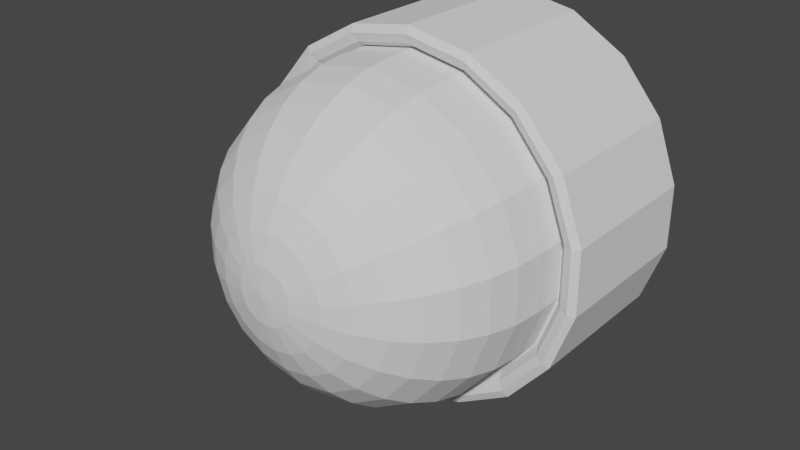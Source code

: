 # Source: Counter_Clock_Shell.blend  (saved by Blender 3.5.10; exported with 4.5.12 LTS)
import bpy
from mathutils import Matrix  # noqa: F401  (used for matrix-valued properties, if any)

bpy.ops.wm.read_factory_settings(use_empty=True)
scene = bpy.context.scene
scene.name = 'Scene'

# ---- collections
col_collection = bpy.data.collections.new('Collection'); scene.collection.children.link(col_collection)

# ---- images (referenced by path relative to the original .blend; pixels are not part of the script)
import os
ASSET_DIR = os.environ.get("B2B_ASSET_DIR", "")  # directory of the original .blend (textures are referenced by path, not embedded)
HERE = os.path.dirname(os.path.abspath(__file__))  # packed textures are extracted next to this script under _unpacked/

def load_image(name, relpath, width, height, colorspace="sRGB"):
    """Load a texture the original file referenced (path relative to the .blend, or extracted next to this script)."""
    p = next((c for c in (os.path.join(HERE, relpath), os.path.join(ASSET_DIR, relpath)) if relpath and os.path.exists(c)), "")
    if p:
        img = bpy.data.images.load(p, check_existing=True)
        img.name = name
    else:  # same state as the original file: an image datablock whose file is absent (Cycles renders it pink)
        img = bpy.data.images.new(name, width, height)
        img.source = "FILE"
        img.filepath = "//" + (relpath or name)
    img.colorspace_settings.name = colorspace
    return img
img_counter_png = load_image('Counter.png', 'Counter.png', 1024, 1024, 'sRGB')
img_counter_png_001 = load_image('Counter.png.001', 'Counter.png', 1024, 1024, 'sRGB')

# ---- materials (node trees are filled in below, after node groups)
mat_material_001 = bpy.data.materials.new('Material.001')
mat_material_001.use_transparent_shadow = False
mat_material_002 = bpy.data.materials.new('Material.002')
mat_material_002.use_transparent_shadow = False

# ---- material node trees
mat_material_001.use_nodes = True; mat_material_001.node_tree.nodes.clear()
_N = mat_material_001.node_tree.nodes; _L = mat_material_001.node_tree.links
n0 = _N.new('ShaderNodeBsdfPrincipled'); n0.name = 'Principled BSDF'; n0.location = (10, 300)
n0.distribution = 'GGX'
n0.subsurface_method = 'RANDOM_WALK_SKIN'
n0.inputs[3].default_value = 1.45
n0.inputs[27].default_value = (0.0, 0.0, 0.0, 1.0)
n0.inputs[28].default_value = 1.0
n1 = _N.new('ShaderNodeOutputMaterial'); n1.name = 'Material Output'; n1.location = (300, 300)
n2 = _N.new('ShaderNodeTexImage'); n2.name = 'Image Texture'; n2.location = (-280, 280)
n2.image = img_counter_png
_L.new(n0.outputs[0], n1.inputs[0])
_L.new(n2.outputs[0], n0.inputs[0])
n1.is_active_output = True
mat_material_002.use_nodes = True; mat_material_002.node_tree.nodes.clear()
_N = mat_material_002.node_tree.nodes; _L = mat_material_002.node_tree.links
n0 = _N.new('ShaderNodeBsdfPrincipled'); n0.name = 'Principled BSDF'; n0.location = (10, 300)
n0.distribution = 'GGX'
n0.subsurface_method = 'RANDOM_WALK_SKIN'
n0.inputs[3].default_value = 1.45
n0.inputs[27].default_value = (0.0, 0.0, 0.0, 1.0)
n0.inputs[28].default_value = 1.0
n1 = _N.new('ShaderNodeOutputMaterial'); n1.name = 'Material Output'; n1.location = (300, 300)
n2 = _N.new('ShaderNodeTexImage'); n2.name = 'Image Texture'; n2.location = (-280, 280)
n2.image = img_counter_png_001
_L.new(n0.outputs[0], n1.inputs[0])
_L.new(n2.outputs[0], n0.inputs[0])
n1.is_active_output = True

# ---- world
world_world = bpy.data.worlds.new('World'); scene.world = world_world
world_world.use_nodes = True; world_world.node_tree.nodes.clear()
_N = world_world.node_tree.nodes; _L = world_world.node_tree.links
n0 = _N.new('ShaderNodeOutputWorld'); n0.name = 'World Output'; n0.location = (300, 300)
n1 = _N.new('ShaderNodeBackground'); n1.name = 'Background'; n1.location = (10, 300)
n1.inputs[0].default_value = (0.05088, 0.05088, 0.05088, 1.0)
_L.new(n1.outputs[0], n0.inputs[0])
n0.is_active_output = True
world_world.color = (0.05088, 0.05088, 0.05088)
world_world.use_sun_shadow = False
world_world.sun_shadow_jitter_overblur = 0.0

# ---- meshes
me_circle = bpy.data.meshes.new('Circle')
me_circle.from_pydata([(0.0, 1.0, 0.0), (-0.5878, 0.809, 0.0), (-0.9511, 0.309, 0.0), (-0.9511, -0.309, 0.0), (-0.5878, -0.809, 0.0), (0.0, -1.0, 0.0), (0.5878, -0.809, 0.0), (0.9511, -0.309, 0.0), (0.9511, 0.309, 0.0), (0.5878, 0.809, 0.0), (-0.5878, 0.809, 0.5), (9.735e-08, 1.0, 0.5), (-0.9511, 0.309, 0.5), (-0.9511, -0.309, 0.5), (-0.5878, -0.809, 0.5), (9.735e-08, -1.0, 0.5), (0.5878, -0.809, 0.5), (0.9511, -0.309, 0.5), (0.9511, 0.309, 0.5), (0.5878, 0.809, 0.5)], [], [(1, 0, 9, 8, 7, 6, 5, 4, 3, 2), (10, 12, 13, 14, 15, 16, 17, 18, 19, 11), (4, 5, 15, 14), (1, 2, 12, 10), (8, 9, 19, 18), (5, 6, 16, 15), (2, 3, 13, 12), (9, 0, 11, 19), (6, 7, 17, 16), (3, 4, 14, 13), (0, 1, 10, 11), (7, 8, 18, 17)])
_uv = me_circle.uv_layers.new(name='UVMap')
_uv.uv.foreach_set('vector', [0.6155, 0.1118, 0.6155, 0.2118, 0.5568, 0.2927, 0.4617, 0.3236, 0.3665, 0.2927, 0.3078, 0.2118, 0.3078, 0.1118, 0.3665, 0.0309, 0.4617, 0.0, 0.5568, 0.0309, 0.05878, 0.0309, 0.1539, 0.0, 0.249, 0.0309, 0.3078, 0.1118, 0.3078, 0.2118, 0.249, 0.2927, 0.1539, 0.3236, 0.05878, 0.2927, 0.0, 0.2118, 0.0, 0.1118, 0.6155, 1.0, 0.6155, 0.9, 0.6964, 0.9, 0.6964, 1.0, 0.6155, 0.3, 0.6155, 0.2, 0.6964, 0.2, 0.6964, 0.3, 0.6155, 0.6, 0.6155, 0.5, 0.6964, 0.5, 0.6964, 0.6, 0.6155, 0.9, 0.6155, 0.8, 0.6964, 0.8, 0.6964, 0.9, 0.6155, 0.2, 0.6155, 0.1, 0.6964, 0.1, 0.6964, 0.2, 0.6155, 0.5, 0.6155, 0.4, 0.6964, 0.4, 0.6964, 0.5, 0.6155, 0.8, 0.6155, 0.7, 0.6964, 0.7, 0.6964, 0.8, 0.6155, 0.1, 0.6155, 1.29e-07, 0.6964, 0.0, 0.6964, 0.1, 0.6155, 0.4, 0.6155, 0.3, 0.6964, 0.3, 0.6964, 0.4, 0.6155, 0.7, 0.6155, 0.6, 0.6964, 0.6, 0.6964, 0.7])
me_circle.materials.append(mat_material_001)
me_circle.update()
me_circle_003 = bpy.data.meshes.new('Circle.003')
me_circle_003.from_pydata([(0.0, 1.0, 0.0), (-0.5878, 0.809, 0.0), (-0.9511, 0.309, 0.0), (-0.9511, -0.309, 0.0), (-0.5878, -0.809, 0.0), (0.0, -1.0, 0.0), (0.5878, -0.809, 0.0), (0.9511, -0.309, 0.0), (0.9511, 0.309, 0.0), (0.5878, 0.809, 0.0), (-0.5878, 0.809, 0.5), (9.735e-08, 1.0, 0.5), (-0.9511, 0.309, 0.5), (-0.9511, -0.309, 0.5), (-0.5878, -0.809, 0.5), (9.735e-08, -1.0, 0.5), (0.5878, -0.809, 0.5), (0.9511, -0.309, 0.5), (0.9511, 0.309, 0.5), (0.5878, 0.809, 0.5)], [], [(1, 0, 9, 8, 7, 6, 5, 4, 3, 2), (10, 12, 13, 14, 15, 16, 17, 18, 19, 11), (4, 5, 15, 14), (1, 2, 12, 10), (8, 9, 19, 18), (5, 6, 16, 15), (2, 3, 13, 12), (9, 0, 11, 19), (6, 7, 17, 16), (3, 4, 14, 13), (0, 1, 10, 11), (7, 8, 18, 17)])
_uv = me_circle_003.uv_layers.new(name='UVMap')
_uv.uv.foreach_set('vector', [0.6155, 0.1118, 0.6155, 0.2118, 0.5568, 0.2927, 0.4617, 0.3236, 0.3665, 0.2927, 0.3078, 0.2118, 0.3078, 0.1118, 0.3665, 0.0309, 0.4617, 0.0, 0.5568, 0.0309, 0.05878, 0.0309, 0.1539, 0.0, 0.249, 0.0309, 0.3078, 0.1118, 0.3078, 0.2118, 0.249, 0.2927, 0.1539, 0.3236, 0.05878, 0.2927, 0.0, 0.2118, 0.0, 0.1118, 0.6155, 1.0, 0.6155, 0.9, 0.6964, 0.9, 0.6964, 1.0, 0.6155, 0.3, 0.6155, 0.2, 0.6964, 0.2, 0.6964, 0.3, 0.6155, 0.6, 0.6155, 0.5, 0.6964, 0.5, 0.6964, 0.6, 0.6155, 0.9, 0.6155, 0.8, 0.6964, 0.8, 0.6964, 0.9, 0.6155, 0.2, 0.6155, 0.1, 0.6964, 0.1, 0.6964, 0.2, 0.6155, 0.5, 0.6155, 0.4, 0.6964, 0.4, 0.6964, 0.5, 0.6155, 0.8, 0.6155, 0.7, 0.6964, 0.7, 0.6964, 0.8, 0.6155, 0.1, 0.6155, 1.29e-07, 0.6964, 0.0, 0.6964, 0.1, 0.6155, 0.4, 0.6155, 0.3, 0.6964, 0.3, 0.6964, 0.4, 0.6155, 0.7, 0.6155, 0.6, 0.6964, 0.6, 0.6964, 0.7])
me_circle_003.materials.append(mat_material_002)
me_circle_003.update()
me_circle_004 = bpy.data.meshes.new('Circle.004')
me_circle_004.from_pydata([(0.0, 1.0, 0.0), (-0.5878, 0.809, 0.0), (-0.9511, 0.309, 0.0), (-0.9511, -0.309, 0.0), (-0.5878, -0.809, 0.0), (0.0, -1.0, 0.0), (0.5878, -0.809, 0.0), (0.9511, -0.309, 0.0), (0.9511, 0.309, 0.0), (0.5878, 0.809, 0.0), (-0.5878, 0.809, 0.5), (9.735e-08, 1.0, 0.5), (-0.9511, 0.309, 0.5), (-0.9511, -0.309, 0.5), (-0.5878, -0.809, 0.5), (9.735e-08, -1.0, 0.5), (0.5878, -0.809, 0.5), (0.9511, -0.309, 0.5), (0.9511, 0.309, 0.5), (0.5878, 0.809, 0.5)], [], [(1, 0, 9, 8, 7, 6, 5, 4, 3, 2), (10, 12, 13, 14, 15, 16, 17, 18, 19, 11), (4, 5, 15, 14), (1, 2, 12, 10), (8, 9, 19, 18), (5, 6, 16, 15), (2, 3, 13, 12), (9, 0, 11, 19), (6, 7, 17, 16), (3, 4, 14, 13), (0, 1, 10, 11), (7, 8, 18, 17)])
_uv = me_circle_004.uv_layers.new(name='UVMap')
_uv.uv.foreach_set('vector', [0.6155, 0.1118, 0.6155, 0.2118, 0.5568, 0.2927, 0.4617, 0.3236, 0.3665, 0.2927, 0.3078, 0.2118, 0.3078, 0.1118, 0.3665, 0.0309, 0.4617, 0.0, 0.5568, 0.0309, 0.05878, 0.0309, 0.1539, 0.0, 0.249, 0.0309, 0.3078, 0.1118, 0.3078, 0.2118, 0.249, 0.2927, 0.1539, 0.3236, 0.05878, 0.2927, 0.0, 0.2118, 0.0, 0.1118, 0.6155, 1.0, 0.6155, 0.9, 0.6964, 0.9, 0.6964, 1.0, 0.6155, 0.3, 0.6155, 0.2, 0.6964, 0.2, 0.6964, 0.3, 0.6155, 0.6, 0.6155, 0.5, 0.6964, 0.5, 0.6964, 0.6, 0.6155, 0.9, 0.6155, 0.8, 0.6964, 0.8, 0.6964, 0.9, 0.6155, 0.2, 0.6155, 0.1, 0.6964, 0.1, 0.6964, 0.2, 0.6155, 0.5, 0.6155, 0.4, 0.6964, 0.4, 0.6964, 0.5, 0.6155, 0.8, 0.6155, 0.7, 0.6964, 0.7, 0.6964, 0.8, 0.6155, 0.1, 0.6155, 1.29e-07, 0.6964, 0.0, 0.6964, 0.1, 0.6155, 0.4, 0.6155, 0.3, 0.6964, 0.3, 0.6964, 0.4, 0.6155, 0.7, 0.6155, 0.6, 0.6964, 0.6, 0.6964, 0.7])
me_circle_004.materials.append(mat_material_002)
me_circle_004.update()
me_circle_005 = bpy.data.meshes.new('Circle.005')
me_circle_005.from_pydata([(0.0, 1.0, -1.118e-08), (-0.342, 0.9397, -1.118e-08), (-0.6428, 0.766, -1.118e-08), (-0.866, 0.5, -1.118e-08), (-0.9848, 0.1736, -1.118e-08), (-0.9848, -0.1736, -1.118e-08), (-0.866, -0.5, -1.118e-08), (-0.6428, -0.766, -1.118e-08), (-0.342, -0.9397, -1.118e-08), (0.0, -1.0, -1.118e-08), (0.342, -0.9397, -1.118e-08), (0.6428, -0.766, -1.118e-08), (0.866, -0.5, -1.118e-08), (0.9848, -0.1736, -1.118e-08), (0.9848, 0.1736, -1.118e-08), (0.866, 0.5, -1.118e-08), (0.6428, 0.766, -1.118e-08), (0.342, 0.9397, -1.118e-08), (-0.1238, 0.6051, -1.118e-08), (-0.08901, 0.6051, -1.118e-08), (-0.1238, -0.6167, -1.118e-08), (0.1981, -0.6167, -1.118e-08), (0.1981, 0.6051, -1.118e-08), (-0.156, -0.6119, -1.118e-08), (-0.4779, -0.6119, -1.118e-08), (-0.156, 0.6098, -1.118e-08), (-0.4779, 0.6098, -1.118e-08), (0.2314, -0.6119, -1.118e-08), (0.2314, 0.6098, -1.118e-08), (0.5533, 0.6098, -1.118e-08), (0.5533, -0.6119, -1.118e-08), (2.011e-10, 1.04, 0.05998), (-0.3559, 0.9777, 0.05998), (-0.6688, 0.7971, 0.05998), (-0.9011, 0.5202, 0.05998), (-1.025, 0.1807, 0.05998), (-1.025, -0.1807, 0.05998), (-0.9011, -0.5202, 0.05998), (-0.6688, -0.7971, 0.05998), (-0.3559, -0.9777, 0.05998), (2.011e-10, -1.04, 0.05998), (0.3559, -0.9777, 0.05998), (0.6688, -0.7971, 0.05998), (0.9011, -0.5202, 0.05998), (1.025, -0.1807, 0.05998), (1.025, 0.1807, 0.05998), (0.9011, 0.5202, 0.05998), (0.6688, 0.7971, 0.05998), (0.3559, 0.9777, 0.05998), (-1.501e-09, 1.094, 0.08283), (-0.3743, 1.028, 0.08283), (-0.7034, 0.8382, 0.08283), (-0.9476, 0.5471, 0.08283), (-1.078, 0.19, 0.08283), (-1.078, -0.19, 0.08283), (-0.9476, -0.5471, 0.08283), (-0.7034, -0.8382, 0.08283), (-0.3743, -1.028, 0.08283), (-1.501e-09, -1.094, 0.08283), (0.3743, -1.028, 0.08283), (0.7034, -0.8382, 0.08283), (0.9476, -0.5471, 0.08283), (1.078, -0.19, 0.08283), (1.078, 0.19, 0.08283), (0.9476, 0.5471, 0.08283), (0.7034, 0.8382, 0.08283), (0.3743, 1.028, 0.08283), (-2.216e-11, 1.141, 0.06141), (-0.3901, 1.072, 0.06141), (-0.7332, 0.8738, 0.06141), (-0.9878, 0.5703, 0.06141), (-1.123, 0.1981, 0.06141), (-1.123, -0.1981, 0.06141), (-0.9878, -0.5703, 0.06141), (-0.7332, -0.8738, 0.06141), (-0.3901, -1.072, 0.06141), (-2.216e-11, -1.141, 0.06141), (0.3901, -1.072, 0.06141), (0.7332, -0.8738, 0.06141), (0.9878, -0.5703, 0.06141), (1.123, -0.1981, 0.06141), (1.123, 0.1981, 0.06141), (0.9878, 0.5703, 0.06141), (0.7332, 0.8738, 0.06141), (0.3901, 1.072, 0.06141), (-1.171e-09, 1.138, -0.9283), (-0.3891, 1.069, -0.9283), (-0.7313, 0.8715, -0.9283), (-0.9853, 0.5688, -0.9283), (-1.12, 0.1976, -0.9283), (-1.12, -0.1976, -0.9283), (-0.9853, -0.5688, -0.9283), (-0.7313, -0.8715, -0.9283), (-0.3891, -1.069, -0.9283), (-1.171e-09, -1.138, -0.9283), (0.3891, -1.069, -0.9283), (0.7313, -0.8715, -0.9283), (0.9853, -0.5688, -0.9283), (1.12, -0.1976, -0.9283), (1.12, 0.1976, -0.9283), (0.9853, 0.5688, -0.9283), (0.7313, 0.8715, -0.9283), (0.3891, 1.069, -0.9283)], [], [(18, 19, 0, 1, 2, 3, 4, 5, 6, 7, 8, 20, 23, 24, 26, 25), (20, 18, 25, 23), (21, 20, 8, 9, 10, 11, 12, 13, 14, 15, 16, 17, 0, 19, 22, 28, 29, 30, 27), (22, 21, 27, 28), (8, 7, 38, 39), (1, 0, 31, 32), (16, 15, 46, 47), (9, 8, 39, 40), (2, 1, 32, 33), (17, 16, 47, 48), (0, 17, 48, 31), (10, 9, 40, 41), (3, 2, 33, 34), (11, 10, 41, 42), (4, 3, 34, 35), (12, 11, 42, 43), (5, 4, 35, 36), (13, 12, 43, 44), (6, 5, 36, 37), (14, 13, 44, 45), (7, 6, 37, 38), (15, 14, 45, 46), (39, 38, 56, 57), (32, 31, 49, 50), (47, 46, 64, 65), (40, 39, 57, 58), (33, 32, 50, 51), (48, 47, 65, 66), (41, 40, 58, 59), (34, 33, 51, 52), (31, 48, 66, 49), (42, 41, 59, 60), (35, 34, 52, 53), (43, 42, 60, 61), (36, 35, 53, 54), (44, 43, 61, 62), (37, 36, 54, 55), (45, 44, 62, 63), (38, 37, 55, 56), (46, 45, 63, 64), (58, 57, 75, 76), (51, 50, 68, 69), (66, 65, 83, 84), (59, 58, 76, 77), (52, 51, 69, 70), (49, 66, 84, 67), (60, 59, 77, 78), (53, 52, 70, 71), (61, 60, 78, 79), (54, 53, 71, 72), (62, 61, 79, 80), (55, 54, 72, 73), (63, 62, 80, 81), (56, 55, 73, 74), (64, 63, 81, 82), (57, 56, 74, 75), (50, 49, 67, 68), (65, 64, 82, 83), (78, 77, 95, 96), (71, 70, 88, 89), (79, 78, 96, 97), (72, 71, 89, 90), (80, 79, 97, 98), (73, 72, 90, 91), (81, 80, 98, 99), (74, 73, 91, 92), (82, 81, 99, 100), (75, 74, 92, 93), (68, 67, 85, 86), (83, 82, 100, 101), (76, 75, 93, 94), (69, 68, 86, 87), (84, 83, 101, 102), (77, 76, 94, 95), (70, 69, 87, 88), (67, 84, 102, 85), (85, 102, 101, 100, 99, 98, 97, 96, 95, 94, 93, 92, 91, 90, 89, 88, 87, 86)])
_uv = me_circle_005.uv_layers.new(name='UVMap')
_uv.uv.foreach_set('vector', [0.0, 0.0, 0.0, 0.0, 0.0, 0.0, 0.0, 0.0, 0.0, 0.0, 0.0, 0.0, 0.0, 0.0, 0.0, 0.0, 0.0, 0.0, 0.0, 0.0, 0.0, 0.0, 0.0, 0.0, 0.0, 0.0, 0.0, 0.0, 0.0, 0.0, 0.0, 0.0, 0.0, 0.0, 0.0, 0.0, 0.0, 0.0, 0.0, 0.0, 0.0, 0.0, 0.0, 0.0, 0.0, 0.0, 0.0, 0.0, 0.0, 0.0, 0.0, 0.0, 0.0, 0.0, 0.0, 0.0, 0.0, 0.0, 0.0, 0.0, 0.0, 0.0, 0.0, 0.0, 0.0, 0.0, 0.0, 0.0, 0.0, 0.0, 0.0, 0.0, 0.0, 0.0, 0.0, 0.0, 0.0, 0.0, 0.0, 0.0, 0.0, 0.0, 0.0, 0.0, 0.0, 0.0, 0.0, 0.0, 0.0, 0.0, 0.0, 0.0, 0.0, 0.0, 0.0, 0.0, 0.0, 0.0, 0.0, 0.0, 0.0, 0.0, 0.0, 0.0, 0.0, 0.0, 0.0, 0.0, 0.0, 0.0, 0.0, 0.0, 0.0, 0.0, 0.0, 0.0, 0.0, 0.0, 0.0, 0.0, 0.0, 0.0, 0.0, 0.0, 0.0, 0.0, 0.0, 0.0, 0.0, 0.0, 0.0, 0.0, 0.0, 0.0, 0.0, 0.0, 0.0, 0.0, 0.0, 0.0, 0.0, 0.0, 0.0, 0.0, 0.0, 0.0, 0.0, 0.0, 0.0, 0.0, 0.0, 0.0, 0.0, 0.0, 0.0, 0.0, 0.0, 0.0, 0.0, 0.0, 0.0, 0.0, 0.0, 0.0, 0.0, 0.0, 0.0, 0.0, 0.0, 0.0, 0.0, 0.0, 0.0, 0.0, 0.0, 0.0, 0.0, 0.0, 0.0, 0.0, 0.0, 0.0, 0.0, 0.0, 0.0, 0.0, 0.0, 0.0, 0.0, 0.0, 0.0, 0.0, 0.0, 0.0, 0.0, 0.0, 0.0, 0.0, 0.0, 0.0, 0.0, 0.0, 0.0, 0.0, 0.0, 0.0, 0.0, 0.0, 0.0, 0.0, 0.0, 0.0, 0.0, 0.0, 0.0, 0.0, 0.0, 0.0, 0.0, 0.0, 0.0, 0.0, 0.0, 0.0, 0.0, 0.0, 0.0, 0.0, 0.0, 0.0, 0.0, 0.0, 0.0, 0.0, 0.0, 0.0, 0.0, 0.0, 0.0, 0.0, 0.0, 0.0, 0.0, 0.0, 0.0, 0.0, 0.0, 0.0, 0.0, 0.0, 0.0, 0.0, 0.0, 0.0, 0.0, 0.0, 0.0, 0.0, 0.0, 0.0, 0.0, 0.0, 0.0, 0.0, 0.0, 0.0, 0.0, 0.0, 0.0, 0.0, 0.0, 0.0, 0.0, 0.0, 0.0, 0.0, 0.0, 0.0, 0.0, 0.0, 0.0, 0.0, 0.0, 0.0, 0.0, 0.0, 0.0, 0.0, 0.0, 0.0, 0.0, 0.0, 0.0, 0.0, 0.0, 0.0, 0.0, 0.0, 0.0, 0.0, 0.0, 0.0, 0.0, 0.0, 0.0, 0.0, 0.0, 0.0, 0.0, 0.0, 0.0, 0.0, 0.0, 0.0, 0.0, 0.0, 0.0, 0.0, 0.0, 0.0, 0.0, 0.0, 0.0, 0.0, 0.0, 0.0, 0.0, 0.0, 0.0, 0.0, 0.0, 0.0, 0.0, 0.0, 0.0, 0.0, 0.0, 0.0, 0.0, 0.0, 0.0, 0.0, 0.0, 0.0, 0.0, 0.0, 0.0, 0.0, 0.0, 0.0, 0.0, 0.0, 0.0, 0.0, 0.0, 0.0, 0.0, 0.0, 0.0, 0.0, 0.0, 0.0, 0.0, 0.0, 0.0, 0.0, 0.0, 0.0, 0.0, 0.0, 0.0, 0.0, 0.0, 0.0, 0.0, 0.0, 0.0, 0.0, 0.0, 0.0, 0.0, 0.0, 0.0, 0.0, 0.0, 0.0, 0.0, 0.0, 0.0, 0.0, 0.0, 0.0, 0.0, 0.0, 0.0, 0.0, 0.0, 0.0, 0.0, 0.0, 0.0, 0.0, 0.0, 0.0, 0.0, 0.0, 0.0, 0.0, 0.0, 0.0, 0.0, 0.0, 0.0, 0.0, 0.0, 0.0, 0.0, 0.0, 0.0, 0.0, 0.0, 0.0, 0.0, 0.0, 0.0, 0.0, 0.0, 0.0, 0.0, 0.0, 0.0, 0.0, 0.0, 0.0, 0.0, 0.0, 0.0, 0.0, 0.0, 0.0, 0.0, 0.0, 0.0, 0.0, 0.0, 0.0, 0.0, 0.0, 0.0, 0.0, 0.0, 0.0, 0.0, 0.0, 0.0, 0.0, 0.0, 0.0, 0.0, 0.0, 0.0, 0.0, 0.0, 0.0, 0.0, 0.0, 0.0, 0.0, 0.0, 0.0, 0.0, 0.0, 0.0, 0.0, 0.0, 0.0, 0.0, 0.0, 0.0, 0.0, 0.0, 0.0, 0.0, 0.0, 0.0, 0.0, 0.0, 0.0, 0.0, 0.0, 0.0, 0.0, 0.0, 0.0, 0.0, 0.0, 0.0, 0.0, 0.0, 0.0, 0.0, 0.0, 0.0, 0.0, 0.0, 0.0, 0.0, 0.0, 0.0, 0.0, 0.0, 0.0, 0.0, 0.0, 0.0, 0.0, 0.0, 0.0, 0.0, 0.0, 0.0, 0.0, 0.0, 0.0, 0.0, 0.0, 0.0, 0.0, 0.0, 0.0, 0.0, 0.0, 0.0, 0.0, 0.0, 0.0, 0.0, 0.0, 0.0, 0.0, 0.0, 0.0, 0.0, 0.0, 0.0, 0.0, 0.0, 0.0, 0.0, 0.0, 0.0, 0.0, 0.0, 0.0, 0.0, 0.0, 0.0, 0.0, 0.0, 0.0, 0.0, 0.0, 0.0, 0.0, 0.0, 0.0, 0.0, 0.0, 0.0, 0.0, 0.0, 0.0, 0.0, 0.0, 0.0, 0.0, 0.0, 0.0, 0.0, 0.0, 0.0, 0.0, 0.0, 0.0, 0.0, 0.0, 0.0, 0.0, 0.0, 0.0, 0.0, 0.0, 0.0, 0.0, 0.0, 0.0, 0.0, 0.0, 0.0, 0.0, 0.0, 0.0, 0.0, 0.0, 0.0, 0.0, 0.0, 0.0, 0.0, 0.0, 0.0, 0.0, 0.0, 0.0, 0.0, 0.0, 0.0, 0.0, 0.0, 0.0, 0.0, 0.0, 0.0, 0.0, 0.0, 0.0, 0.0, 0.0, 0.0, 0.0, 0.0, 0.0, 0.0, 0.0, 0.0, 0.0, 0.0, 0.0, 0.0, 0.0, 0.0, 0.0, 0.0, 0.0, 0.0, 0.0, 0.0, 0.0, 0.0, 0.0, 0.0, 0.0, 0.0, 0.0, 0.0, 0.0, 0.0, 0.0, 0.0, 0.0, 0.0, 0.0, 0.0, 0.0, 0.0, 0.0, 0.0, 0.0, 0.0, 0.0, 0.0, 0.0, 0.0, 0.0, 0.0, 0.0, 0.0, 0.0, 0.0, 0.0, 0.0, 0.0, 0.0, 0.0, 0.0, 0.0, 0.0, 0.0, 0.0, 0.0, 0.0, 0.0, 0.0, 0.0, 0.0, 0.0, 0.0, 0.0])
me_circle_005.update()
me_cube = bpy.data.meshes.new('Cube')
me_cube.from_pydata([(87.51, -100.0, -6.245), (87.51, -100.0, 6.245), (87.51, 100.0, -6.245), (87.51, 100.0, 6.245), (-100.0, 100.0, 84.25), (-87.8, 100.0, 93.9), (-87.8, -100.0, 93.9), (-100.0, -100.0, 84.25), (-100.0, -100.0, -88.01), (-100.0, 100.0, -88.01), (-91.73, -100.0, -95.86), (-91.73, 100.0, -95.86), (-16.21, 100.0, 58.11), (-16.21, -100.0, -58.11), (-16.21, 100.0, -58.11), (-16.21, -100.0, 58.11), (-100.0, 3187.0, 84.25), (-87.8, 3187.0, 93.9), (-100.0, 3187.0, -88.01), (-16.21, 3187.0, -58.11), (-91.73, 3187.0, -95.86), (-16.21, 3187.0, 58.11)], [], [(0, 1, 15, 13), (1, 3, 12, 15), (10, 8, 9, 11), (1, 0, 2, 3), (6, 5, 4, 7), (10, 11, 14, 13), (9, 8, 7, 4), (4, 5, 17, 16), (20, 18, 16, 17, 21, 19), (13, 15, 6, 7, 8, 10), (14, 12, 3, 2), (15, 12, 5, 6), (13, 14, 2, 0), (11, 9, 18, 20), (14, 11, 20, 19), (5, 12, 21, 17), (12, 14, 19, 21), (9, 4, 16, 18)])
_uv = me_cube.uv_layers.new(name='UVMap')
_uv.uv.foreach_set('vector', [0.6094, 0.7656, 0.625, 0.7656, 0.625, 0.8953, 0.4797, 0.8953, 0.6406, 0.75, 0.6406, 0.5, 0.7703, 0.5, 0.7703, 0.75, 0.1353, 0.75, 0.39, 0.0, 0.39, 0.25, 0.1353, 0.5, 0.6406, 0.75, 0.3594, 0.75, 0.375, 0.4844, 0.6406, 0.5, 0.8597, 0.75, 0.8597, 0.5, 0.6053, 0.25, 0.6053, 0.0, 0.1353, 0.75, 0.1353, 0.5, 0.2297, 0.5, 0.2297, 0.75, 0.39, 0.25, 0.39, 0.0, 0.6053, 0.0, 0.6053, 0.25, 0.6053, 0.25, 0.8597, 0.5, 0.8597, 0.5, 0.6053, 0.25, 0.375, 0.2603, 0.39, 0.25, 0.6053, 0.25, 0.6097, 0.2653, 0.5203, 0.3547, 0.375, 0.3547, 0.4797, 0.8953, 0.625, 0.8953, 0.625, 0.9847, 0.6053, 1.0, 0.39, 1.0, 0.3853, 0.9897, 0.375, 0.3547, 0.5203, 0.3547, 0.3906, 0.4844, 0.375, 0.4844, 0.7703, 0.75, 0.7703, 0.5, 0.8597, 0.5, 0.8597, 0.75, 0.2297, 0.75, 0.2297, 0.5, 0.3594, 0.5, 0.3594, 0.75, 0.1353, 0.5, 0.39, 0.25, 0.39, 0.25, 0.1353, 0.5, 0.2297, 0.5, 0.1353, 0.5, 0.1353, 0.5, 0.2297, 0.5, 0.8597, 0.5, 0.7703, 0.5, 0.7703, 0.5, 0.8597, 0.5, 0.5203, 0.3547, 0.375, 0.3547, 0.375, 0.3547, 0.5203, 0.3547, 0.39, 0.25, 0.6053, 0.25, 0.6053, 0.25, 0.39, 0.25])
me_cube.update()
me_cube_001 = bpy.data.meshes.new('Cube.001')
me_cube_001.from_pydata([(87.51, -100.0, -6.245), (87.51, -100.0, 6.245), (87.51, 100.0, -6.245), (87.51, 100.0, 6.245), (-100.0, 100.0, 84.25), (-87.8, 100.0, 93.9), (-87.8, -100.0, 93.9), (-100.0, -100.0, 84.25), (-100.0, -100.0, -88.01), (-100.0, 100.0, -88.01), (-91.73, -100.0, -95.86), (-91.73, 100.0, -95.86), (-16.21, 100.0, 58.11), (-16.21, -100.0, -58.11), (-16.21, 100.0, -58.11), (-16.21, -100.0, 58.11), (-100.0, 3187.0, 84.25), (-87.8, 3187.0, 93.9), (-100.0, 3187.0, -88.01), (-16.21, 3187.0, -58.11), (-91.73, 3187.0, -95.86), (-16.21, 3187.0, 58.11)], [], [(0, 1, 15, 13), (1, 3, 12, 15), (10, 8, 9, 11), (1, 0, 2, 3), (6, 5, 4, 7), (10, 11, 14, 13), (9, 8, 7, 4), (4, 5, 17, 16), (20, 18, 16, 17, 21, 19), (13, 15, 6, 7, 8, 10), (14, 12, 3, 2), (15, 12, 5, 6), (13, 14, 2, 0), (11, 9, 18, 20), (14, 11, 20, 19), (5, 12, 21, 17), (12, 14, 19, 21), (9, 4, 16, 18)])
_uv = me_cube_001.uv_layers.new(name='UVMap')
_uv.uv.foreach_set('vector', [0.6094, 0.7656, 0.625, 0.7656, 0.625, 0.8953, 0.4797, 0.8953, 0.6406, 0.75, 0.6406, 0.5, 0.7703, 0.5, 0.7703, 0.75, 0.1353, 0.75, 0.39, 0.0, 0.39, 0.25, 0.1353, 0.5, 0.6406, 0.75, 0.3594, 0.75, 0.375, 0.4844, 0.6406, 0.5, 0.8597, 0.75, 0.8597, 0.5, 0.6053, 0.25, 0.6053, 0.0, 0.1353, 0.75, 0.1353, 0.5, 0.2297, 0.5, 0.2297, 0.75, 0.39, 0.25, 0.39, 0.0, 0.6053, 0.0, 0.6053, 0.25, 0.6053, 0.25, 0.8597, 0.5, 0.8597, 0.5, 0.6053, 0.25, 0.375, 0.2603, 0.39, 0.25, 0.6053, 0.25, 0.6097, 0.2653, 0.5203, 0.3547, 0.375, 0.3547, 0.4797, 0.8953, 0.625, 0.8953, 0.625, 0.9847, 0.6053, 1.0, 0.39, 1.0, 0.3853, 0.9897, 0.375, 0.3547, 0.5203, 0.3547, 0.3906, 0.4844, 0.375, 0.4844, 0.7703, 0.75, 0.7703, 0.5, 0.8597, 0.5, 0.8597, 0.75, 0.2297, 0.75, 0.2297, 0.5, 0.3594, 0.5, 0.3594, 0.75, 0.1353, 0.5, 0.39, 0.25, 0.39, 0.25, 0.1353, 0.5, 0.2297, 0.5, 0.1353, 0.5, 0.1353, 0.5, 0.2297, 0.5, 0.8597, 0.5, 0.7703, 0.5, 0.7703, 0.5, 0.8597, 0.5, 0.5203, 0.3547, 0.375, 0.3547, 0.375, 0.3547, 0.5203, 0.3547, 0.39, 0.25, 0.6053, 0.25, 0.6053, 0.25, 0.39, 0.25])
me_cube_001.update()
me_sphere_002 = bpy.data.meshes.new('Sphere.002')
me_sphere_002.from_pydata([(34.2, 93.97, 0.0), (33.68, 92.54, -17.36), (32.14, 88.3, -34.2), (29.62, 81.38, -50.0), (26.2, 71.98, -64.28), (21.98, 60.4, -76.6), (17.1, 46.98, -86.6), (11.7, 32.14, -93.97), (5.939, 16.32, -98.48), (64.28, 76.6, 0.0), (63.3, 75.44, -17.36), (60.4, 71.98, -34.2), (55.67, 66.34, -50.0), (49.24, 58.68, -64.28), (41.32, 49.24, -76.6), (32.14, 38.3, -86.6), (21.98, 26.2, -93.97), (11.16, 13.3, -98.48), (86.6, 50.0, 0.0), (85.29, 49.24, -17.36), (81.38, 46.98, -34.2), (75.0, 43.3, -50.0), (66.34, 38.3, -64.28), (55.67, 32.14, -76.6), (43.3, 25.0, -86.6), (29.62, 17.1, -93.97), (15.04, 8.682, -98.48), (98.48, 17.36, 0.0), (96.98, 17.1, -17.36), (92.54, 16.32, -34.2), (85.29, 15.04, -50.0), (75.44, 13.3, -64.28), (63.3, 11.16, -76.6), (49.24, 8.682, -86.6), (33.68, 5.939, -93.97), (17.1, 3.015, -98.48), (98.48, -17.36, 0.0), (96.98, -17.1, -17.36), (92.54, -16.32, -34.2), (85.29, -15.04, -50.0), (75.44, -13.3, -64.28), (63.3, -11.16, -76.6), (49.24, -8.682, -86.6), (33.68, -5.939, -93.97), (17.1, -3.015, -98.48), (86.6, -50.0, 0.0), (85.29, -49.24, -17.36), (81.38, -46.98, -34.2), (75.0, -43.3, -50.0), (66.34, -38.3, -64.28), (55.67, -32.14, -76.6), (43.3, -25.0, -86.6), (29.62, -17.1, -93.97), (15.04, -8.682, -98.48), (64.28, -76.6, 0.0), (63.3, -75.44, -17.36), (60.4, -71.98, -34.2), (55.67, -66.34, -50.0), (49.24, -58.68, -64.28), (41.32, -49.24, -76.6), (32.14, -38.3, -86.6), (21.98, -26.2, -93.97), (11.16, -13.3, -98.48), (34.2, -93.97, 0.0), (33.68, -92.54, -17.36), (32.14, -88.3, -34.2), (29.62, -81.38, -50.0), (26.2, -71.98, -64.28), (21.98, -60.4, -76.6), (17.1, -46.98, -86.6), (11.7, -32.14, -93.97), (5.939, -16.32, -98.48), (2.67e-05, -100.0, 0.0), (5.722e-06, -98.48, -17.36), (1.717e-05, -93.97, -34.2), (1.526e-05, -86.6, -50.0), (1.526e-05, -76.6, -64.28), (5.722e-06, -64.28, -76.6), (1.335e-05, -50.0, -86.6), (8.583e-06, -34.2, -93.97), (1.907e-06, -17.36, -98.48), (-34.2, -93.97, 0.0), (-33.68, -92.54, -17.36), (-32.14, -88.3, -34.2), (-29.62, -81.38, -50.0), (-26.2, -71.98, -64.28), (-21.98, -60.4, -76.6), (-17.1, -46.98, -86.6), (-11.7, -32.14, -93.97), (-5.939, -16.32, -98.48), (-64.28, -76.6, 0.0), (-63.3, -75.44, -17.36), (-60.4, -71.98, -34.2), (-55.67, -66.34, -50.0), (-49.24, -58.68, -64.28), (-41.32, -49.24, -76.6), (-32.14, -38.3, -86.6), (-21.98, -26.2, -93.97), (-11.16, -13.3, -98.48), (-86.6, -50.0, 0.0), (-85.29, -49.24, -17.36), (-81.38, -46.98, -34.2), (-75.0, -43.3, -50.0), (-66.34, -38.3, -64.28), (-55.67, -32.14, -76.6), (-43.3, -25.0, -86.6), (-29.62, -17.1, -93.97), (-15.04, -8.682, -98.48), (-98.48, -17.36, 0.0), (-96.98, -17.1, -17.36), (-92.54, -16.32, -34.2), (-85.29, -15.04, -50.0), (-75.44, -13.3, -64.28), (-63.3, -11.16, -76.6), (-49.24, -8.682, -86.6), (-33.68, -5.939, -93.97), (-17.1, -3.015, -98.48), (-98.48, 17.36, 0.0), (-96.98, 17.1, -17.36), (-92.54, 16.32, -34.2), (-85.29, 15.04, -50.0), (-75.44, 13.3, -64.28), (-63.3, 11.16, -76.6), (-49.24, 8.682, -86.6), (-33.68, 5.939, -93.97), (-17.1, 3.015, -98.48), (-86.6, 50.0, 0.0), (-85.29, 49.24, -17.36), (-81.38, 46.98, -34.2), (-75.0, 43.3, -50.0), (-66.34, 38.3, -64.28), (-55.67, 32.14, -76.6), (-43.3, 25.0, -86.6), (-29.62, 17.1, -93.97), (-15.04, 8.682, -98.48), (-5.341e-05, 100.0, 21.74), (-34.2, 93.97, 21.74), (-64.28, 76.6, 0.0), (-63.3, 75.44, -17.36), (-60.4, 71.98, -34.2), (-55.67, 66.34, -50.0), (-49.24, 58.68, -64.28), (-41.32, 49.24, -76.6), (-32.14, 38.3, -86.6), (-21.98, 26.2, -93.97), (-11.16, 13.3, -98.48), (-64.28, 76.6, 21.74), (-86.6, 50.0, 21.74), (-98.48, 17.36, 21.74), (-98.48, -17.36, 21.74), (-86.6, -50.0, 21.74), (-64.28, -76.6, 21.74), (-34.2, -93.97, 21.74), (2.67e-05, -100.0, 21.74), (-34.2, 93.97, 0.0), (-33.68, 92.54, -17.36), (-32.14, 88.3, -34.2), (-29.62, 81.38, -50.0), (-26.2, 71.98, -64.28), (-21.98, 60.4, -76.6), (-17.1, 46.98, -86.6), (-11.7, 32.14, -93.97), (-5.939, 16.32, -98.48), (0.0, 0.0, -100.0), (34.2, -93.97, 21.74), (64.28, -76.6, 21.74), (86.6, -50.0, 21.74), (98.48, -17.36, 21.74), (98.48, 17.36, 21.74), (86.6, 50.0, 21.74), (64.28, 76.6, 21.74), (34.2, 93.97, 21.74), (-5.341e-05, 100.0, 0.0), (-2.289e-05, 98.48, -17.36), (-2.67e-05, 93.97, -34.2), (-2.861e-05, 86.6, -50.0), (-3.052e-05, 76.6, -64.28), (-1.144e-05, 64.28, -76.6), (-2.67e-05, 50.0, -86.6), (-1.144e-05, 34.2, -93.97), (-2.384e-06, 17.36, -98.48)], [], [(178, 177, 5, 6), (179, 178, 6, 7), (180, 179, 7, 8), (173, 172, 0, 1), (163, 180, 8), (174, 173, 1, 2), (175, 174, 2, 3), (176, 175, 3, 4), (177, 176, 4, 5), (3, 2, 11, 12), (4, 3, 12, 13), (5, 4, 13, 14), (6, 5, 14, 15), (7, 6, 15, 16), (8, 7, 16, 17), (1, 0, 9, 10), (163, 8, 17), (2, 1, 10, 11), (12, 11, 20, 21), (13, 12, 21, 22), (14, 13, 22, 23), (15, 14, 23, 24), (16, 15, 24, 25), (17, 16, 25, 26), (10, 9, 18, 19), (163, 17, 26), (11, 10, 19, 20), (21, 20, 29, 30), (22, 21, 30, 31), (23, 22, 31, 32), (24, 23, 32, 33), (25, 24, 33, 34), (26, 25, 34, 35), (19, 18, 27, 28), (163, 26, 35), (20, 19, 28, 29), (30, 29, 38, 39), (31, 30, 39, 40), (32, 31, 40, 41), (33, 32, 41, 42), (34, 33, 42, 43), (35, 34, 43, 44), (28, 27, 36, 37), (163, 35, 44), (29, 28, 37, 38), (39, 38, 47, 48), (40, 39, 48, 49), (41, 40, 49, 50), (42, 41, 50, 51), (43, 42, 51, 52), (44, 43, 52, 53), (37, 36, 45, 46), (163, 44, 53), (38, 37, 46, 47), (48, 47, 56, 57), (49, 48, 57, 58), (50, 49, 58, 59), (51, 50, 59, 60), (52, 51, 60, 61), (53, 52, 61, 62), (46, 45, 54, 55), (163, 53, 62), (47, 46, 55, 56), (57, 56, 65, 66), (58, 57, 66, 67), (59, 58, 67, 68), (60, 59, 68, 69), (61, 60, 69, 70), (62, 61, 70, 71), (55, 54, 63, 64), (163, 62, 71), (56, 55, 64, 65), (66, 65, 74, 75), (67, 66, 75, 76), (68, 67, 76, 77), (69, 68, 77, 78), (70, 69, 78, 79), (71, 70, 79, 80), (64, 63, 72, 73), (163, 71, 80), (65, 64, 73, 74), (75, 74, 83, 84), (76, 75, 84, 85), (77, 76, 85, 86), (78, 77, 86, 87), (79, 78, 87, 88), (80, 79, 88, 89), (73, 72, 81, 82), (163, 80, 89), (74, 73, 82, 83), (84, 83, 92, 93), (85, 84, 93, 94), (86, 85, 94, 95), (87, 86, 95, 96), (88, 87, 96, 97), (89, 88, 97, 98), (82, 81, 90, 91), (163, 89, 98), (83, 82, 91, 92), (93, 92, 101, 102), (94, 93, 102, 103), (95, 94, 103, 104), (96, 95, 104, 105), (97, 96, 105, 106), (98, 97, 106, 107), (91, 90, 99, 100), (163, 98, 107), (92, 91, 100, 101), (102, 101, 110, 111), (103, 102, 111, 112), (104, 103, 112, 113), (105, 104, 113, 114), (106, 105, 114, 115), (107, 106, 115, 116), (100, 99, 108, 109), (163, 107, 116), (101, 100, 109, 110), (111, 110, 119, 120), (112, 111, 120, 121), (113, 112, 121, 122), (114, 113, 122, 123), (115, 114, 123, 124), (116, 115, 124, 125), (109, 108, 117, 118), (163, 116, 125), (110, 109, 118, 119), (120, 119, 128, 129), (121, 120, 129, 130), (122, 121, 130, 131), (123, 122, 131, 132), (124, 123, 132, 133), (125, 124, 133, 134), (118, 117, 126, 127), (163, 125, 134), (119, 118, 127, 128), (129, 128, 139, 140), (130, 129, 140, 141), (131, 130, 141, 142), (132, 131, 142, 143), (133, 132, 143, 144), (134, 133, 144, 145), (127, 126, 137, 138), (163, 134, 145), (128, 127, 138, 139), (27, 18, 169, 168), (140, 139, 156, 157), (45, 36, 167, 166), (141, 140, 157, 158), (63, 54, 165, 164), (142, 141, 158, 159), (99, 90, 151, 150), (143, 142, 159, 160), (81, 72, 153, 152), (117, 108, 149, 148), (144, 143, 160, 161), (0, 172, 135, 171), (172, 154, 136, 135), (145, 144, 161, 162), (138, 137, 154, 155), (137, 126, 147, 146), (163, 145, 162), (139, 138, 155, 156), (18, 9, 170, 169), (157, 156, 174, 175), (36, 27, 168, 167), (158, 157, 175, 176), (54, 45, 166, 165), (159, 158, 176, 177), (90, 81, 152, 151), (160, 159, 177, 178), (72, 63, 164, 153), (108, 99, 150, 149), (161, 160, 178, 179), (154, 137, 146, 136), (126, 117, 148, 147), (162, 161, 179, 180), (155, 154, 172, 173), (9, 0, 171, 170), (163, 162, 180), (156, 155, 173, 174)])
_uv = me_sphere_002.uv_layers.new(name='UVMap')
_uv.uv.foreach_set('vector', [0.7222, 0.1667, 0.7222, 0.2222, 0.6667, 0.2222, 0.6667, 0.1667, 0.7222, 0.1111, 0.7222, 0.1667, 0.6667, 0.1667, 0.6667, 0.1111, 0.7222, 0.05556, 0.7222, 0.1111, 0.6667, 0.1111, 0.6667, 0.05556, 0.7222, 0.4444, 0.7222, 0.5, 0.6667, 0.5, 0.6667, 0.4444, 0.6944, 0.0, 0.7222, 0.05556, 0.6667, 0.05556, 0.7222, 0.3889, 0.7222, 0.4444, 0.6667, 0.4444, 0.6667, 0.3889, 0.7222, 0.3333, 0.7222, 0.3889, 0.6667, 0.3889, 0.6667, 0.3333, 0.7222, 0.2778, 0.7222, 0.3333, 0.6667, 0.3333, 0.6667, 0.2778, 0.7222, 0.2222, 0.7222, 0.2778, 0.6667, 0.2778, 0.6667, 0.2222, 0.6667, 0.3333, 0.6667, 0.3889, 0.6111, 0.3889, 0.6111, 0.3333, 0.6667, 0.2778, 0.6667, 0.3333, 0.6111, 0.3333, 0.6111, 0.2778, 0.6667, 0.2222, 0.6667, 0.2778, 0.6111, 0.2778, 0.6111, 0.2222, 0.6667, 0.1667, 0.6667, 0.2222, 0.6111, 0.2222, 0.6111, 0.1667, 0.6667, 0.1111, 0.6667, 0.1667, 0.6111, 0.1667, 0.6111, 0.1111, 0.6667, 0.05556, 0.6667, 0.1111, 0.6111, 0.1111, 0.6111, 0.05556, 0.6667, 0.4444, 0.6667, 0.5, 0.6111, 0.5, 0.6111, 0.4444, 0.6389, 0.0, 0.6667, 0.05556, 0.6111, 0.05556, 0.6667, 0.3889, 0.6667, 0.4444, 0.6111, 0.4444, 0.6111, 0.3889, 0.6111, 0.3333, 0.6111, 0.3889, 0.5556, 0.3889, 0.5556, 0.3333, 0.6111, 0.2778, 0.6111, 0.3333, 0.5556, 0.3333, 0.5556, 0.2778, 0.6111, 0.2222, 0.6111, 0.2778, 0.5556, 0.2778, 0.5556, 0.2222, 0.6111, 0.1667, 0.6111, 0.2222, 0.5556, 0.2222, 0.5556, 0.1667, 0.6111, 0.1111, 0.6111, 0.1667, 0.5556, 0.1667, 0.5556, 0.1111, 0.6111, 0.05556, 0.6111, 0.1111, 0.5556, 0.1111, 0.5556, 0.05556, 0.6111, 0.4444, 0.6111, 0.5, 0.5556, 0.5, 0.5556, 0.4444, 0.5833, 0.0, 0.6111, 0.05556, 0.5556, 0.05556, 0.6111, 0.3889, 0.6111, 0.4444, 0.5556, 0.4444, 0.5556, 0.3889, 0.5556, 0.3333, 0.5556, 0.3889, 0.5, 0.3889, 0.5, 0.3333, 0.5556, 0.2778, 0.5556, 0.3333, 0.5, 0.3333, 0.5, 0.2778, 0.5556, 0.2222, 0.5556, 0.2778, 0.5, 0.2778, 0.5, 0.2222, 0.5556, 0.1667, 0.5556, 0.2222, 0.5, 0.2222, 0.5, 0.1667, 0.5556, 0.1111, 0.5556, 0.1667, 0.5, 0.1667, 0.5, 0.1111, 0.5556, 0.05556, 0.5556, 0.1111, 0.5, 0.1111, 0.5, 0.05556, 0.5556, 0.4444, 0.5556, 0.5, 0.5, 0.5, 0.5, 0.4444, 0.5278, 0.0, 0.5556, 0.05556, 0.5, 0.05556, 0.5556, 0.3889, 0.5556, 0.4444, 0.5, 0.4444, 0.5, 0.3889, 0.5, 0.3333, 0.5, 0.3889, 0.4444, 0.3889, 0.4444, 0.3333, 0.5, 0.2778, 0.5, 0.3333, 0.4444, 0.3333, 0.4444, 0.2778, 0.5, 0.2222, 0.5, 0.2778, 0.4444, 0.2778, 0.4444, 0.2222, 0.5, 0.1667, 0.5, 0.2222, 0.4444, 0.2222, 0.4444, 0.1667, 0.5, 0.1111, 0.5, 0.1667, 0.4444, 0.1667, 0.4444, 0.1111, 0.5, 0.05556, 0.5, 0.1111, 0.4444, 0.1111, 0.4444, 0.05556, 0.5, 0.4444, 0.5, 0.5, 0.4444, 0.5, 0.4444, 0.4444, 0.4722, 0.0, 0.5, 0.05556, 0.4444, 0.05556, 0.5, 0.3889, 0.5, 0.4444, 0.4444, 0.4444, 0.4444, 0.3889, 0.4444, 0.3333, 0.4444, 0.3889, 0.3889, 0.3889, 0.3889, 0.3333, 0.4444, 0.2778, 0.4444, 0.3333, 0.3889, 0.3333, 0.3889, 0.2778, 0.4444, 0.2222, 0.4444, 0.2778, 0.3889, 0.2778, 0.3889, 0.2222, 0.4444, 0.1667, 0.4444, 0.2222, 0.3889, 0.2222, 0.3889, 0.1667, 0.4444, 0.1111, 0.4444, 0.1667, 0.3889, 0.1667, 0.3889, 0.1111, 0.4444, 0.05556, 0.4444, 0.1111, 0.3889, 0.1111, 0.3889, 0.05556, 0.4444, 0.4444, 0.4444, 0.5, 0.3889, 0.5, 0.3889, 0.4444, 0.4167, 0.0, 0.4444, 0.05556, 0.3889, 0.05556, 0.4444, 0.3889, 0.4444, 0.4444, 0.3889, 0.4444, 0.3889, 0.3889, 0.3889, 0.3333, 0.3889, 0.3889, 0.3333, 0.3889, 0.3333, 0.3333, 0.3889, 0.2778, 0.3889, 0.3333, 0.3333, 0.3333, 0.3333, 0.2778, 0.3889, 0.2222, 0.3889, 0.2778, 0.3333, 0.2778, 0.3333, 0.2222, 0.3889, 0.1667, 0.3889, 0.2222, 0.3333, 0.2222, 0.3333, 0.1667, 0.3889, 0.1111, 0.3889, 0.1667, 0.3333, 0.1667, 0.3333, 0.1111, 0.3889, 0.05556, 0.3889, 0.1111, 0.3333, 0.1111, 0.3333, 0.05556, 0.3889, 0.4444, 0.3889, 0.5, 0.3333, 0.5, 0.3333, 0.4444, 0.3611, 0.0, 0.3889, 0.05556, 0.3333, 0.05556, 0.3889, 0.3889, 0.3889, 0.4444, 0.3333, 0.4444, 0.3333, 0.3889, 0.3333, 0.3333, 0.3333, 0.3889, 0.2778, 0.3889, 0.2778, 0.3333, 0.3333, 0.2778, 0.3333, 0.3333, 0.2778, 0.3333, 0.2778, 0.2778, 0.3333, 0.2222, 0.3333, 0.2778, 0.2778, 0.2778, 0.2778, 0.2222, 0.3333, 0.1667, 0.3333, 0.2222, 0.2778, 0.2222, 0.2778, 0.1667, 0.3333, 0.1111, 0.3333, 0.1667, 0.2778, 0.1667, 0.2778, 0.1111, 0.3333, 0.05556, 0.3333, 0.1111, 0.2778, 0.1111, 0.2778, 0.05556, 0.3333, 0.4444, 0.3333, 0.5, 0.2778, 0.5, 0.2778, 0.4444, 0.3056, 0.0, 0.3333, 0.05556, 0.2778, 0.05556, 0.3333, 0.3889, 0.3333, 0.4444, 0.2778, 0.4444, 0.2778, 0.3889, 0.2778, 0.3333, 0.2778, 0.3889, 0.2222, 0.3889, 0.2222, 0.3333, 0.2778, 0.2778, 0.2778, 0.3333, 0.2222, 0.3333, 0.2222, 0.2778, 0.2778, 0.2222, 0.2778, 0.2778, 0.2222, 0.2778, 0.2222, 0.2222, 0.2778, 0.1667, 0.2778, 0.2222, 0.2222, 0.2222, 0.2222, 0.1667, 0.2778, 0.1111, 0.2778, 0.1667, 0.2222, 0.1667, 0.2222, 0.1111, 0.2778, 0.05556, 0.2778, 0.1111, 0.2222, 0.1111, 0.2222, 0.05556, 0.2778, 0.4444, 0.2778, 0.5, 0.2222, 0.5, 0.2222, 0.4444, 0.25, 0.0, 0.2778, 0.05556, 0.2222, 0.05556, 0.2778, 0.3889, 0.2778, 0.4444, 0.2222, 0.4444, 0.2222, 0.3889, 0.2222, 0.3333, 0.2222, 0.3889, 0.1667, 0.3889, 0.1667, 0.3333, 0.2222, 0.2778, 0.2222, 0.3333, 0.1667, 0.3333, 0.1667, 0.2778, 0.2222, 0.2222, 0.2222, 0.2778, 0.1667, 0.2778, 0.1667, 0.2222, 0.2222, 0.1667, 0.2222, 0.2222, 0.1667, 0.2222, 0.1667, 0.1667, 0.2222, 0.1111, 0.2222, 0.1667, 0.1667, 0.1667, 0.1667, 0.1111, 0.2222, 0.05556, 0.2222, 0.1111, 0.1667, 0.1111, 0.1667, 0.05556, 0.2222, 0.4444, 0.2222, 0.5, 0.1667, 0.5, 0.1667, 0.4444, 0.1944, 0.0, 0.2222, 0.05556, 0.1667, 0.05556, 0.2222, 0.3889, 0.2222, 0.4444, 0.1667, 0.4444, 0.1667, 0.3889, 0.1667, 0.3333, 0.1667, 0.3889, 0.1111, 0.3889, 0.1111, 0.3333, 0.1667, 0.2778, 0.1667, 0.3333, 0.1111, 0.3333, 0.1111, 0.2778, 0.1667, 0.2222, 0.1667, 0.2778, 0.1111, 0.2778, 0.1111, 0.2222, 0.1667, 0.1667, 0.1667, 0.2222, 0.1111, 0.2222, 0.1111, 0.1667, 0.1667, 0.1111, 0.1667, 0.1667, 0.1111, 0.1667, 0.1111, 0.1111, 0.1667, 0.05556, 0.1667, 0.1111, 0.1111, 0.1111, 0.1111, 0.05556, 0.1667, 0.4444, 0.1667, 0.5, 0.1111, 0.5, 0.1111, 0.4444, 0.1389, 0.0, 0.1667, 0.05556, 0.1111, 0.05556, 0.1667, 0.3889, 0.1667, 0.4444, 0.1111, 0.4444, 0.1111, 0.3889, 0.1111, 0.3333, 0.1111, 0.3889, 0.05556, 0.3889, 0.05556, 0.3333, 0.1111, 0.2778, 0.1111, 0.3333, 0.05556, 0.3333, 0.05556, 0.2778, 0.1111, 0.2222, 0.1111, 0.2778, 0.05556, 0.2778, 0.05556, 0.2222, 0.1111, 0.1667, 0.1111, 0.2222, 0.05556, 0.2222, 0.05556, 0.1667, 0.1111, 0.1111, 0.1111, 0.1667, 0.05556, 0.1667, 0.05556, 0.1111, 0.1111, 0.05556, 0.1111, 0.1111, 0.05556, 0.1111, 0.05556, 0.05556, 0.1111, 0.4444, 0.1111, 0.5, 0.05556, 0.5, 0.05556, 0.4444, 0.08333, 0.0, 0.1111, 0.05556, 0.05556, 0.05556, 0.1111, 0.3889, 0.1111, 0.4444, 0.05556, 0.4444, 0.05556, 0.3889, 0.05556, 0.3333, 0.05556, 0.3889, 2.98e-08, 0.3889, 2.98e-08, 0.3333, 0.05556, 0.2778, 0.05556, 0.3333, 2.98e-08, 0.3333, 2.98e-08, 0.2778, 0.05556, 0.2222, 0.05556, 0.2778, 2.98e-08, 0.2778, 0.0, 0.2222, 0.05556, 0.1667, 0.05556, 0.2222, 0.0, 0.2222, 2.98e-08, 0.1667, 0.05556, 0.1111, 0.05556, 0.1667, 2.98e-08, 0.1667, 2.98e-08, 0.1111, 0.05556, 0.05556, 0.05556, 0.1111, 2.98e-08, 0.1111, 0.0, 0.05556, 0.05556, 0.4444, 0.05556, 0.5, 2.98e-08, 0.5, 0.0, 0.4444, 0.02778, 0.0, 0.05556, 0.05556, 0.0, 0.05556, 0.05556, 0.3889, 0.05556, 0.4444, 0.0, 0.4444, 2.98e-08, 0.3889, 1.0, 0.3333, 1.0, 0.3889, 0.9444, 0.3889, 0.9444, 0.3333, 1.0, 0.2778, 1.0, 0.3333, 0.9444, 0.3333, 0.9444, 0.2778, 1.0, 0.2222, 1.0, 0.2778, 0.9444, 0.2778, 0.9444, 0.2222, 1.0, 0.1667, 1.0, 0.2222, 0.9444, 0.2222, 0.9444, 0.1667, 1.0, 0.1111, 1.0, 0.1667, 0.9444, 0.1667, 0.9444, 0.1111, 1.0, 0.05556, 1.0, 0.1111, 0.9444, 0.1111, 0.9444, 0.05556, 1.0, 0.4444, 1.0, 0.5, 0.9444, 0.5, 0.9444, 0.4444, 0.9722, 0.0, 1.0, 0.05556, 0.9444, 0.05556, 1.0, 0.3889, 1.0, 0.4444, 0.9444, 0.4444, 0.9444, 0.3889, 0.9444, 0.3333, 0.9444, 0.3889, 0.8889, 0.3889, 0.8889, 0.3333, 0.9444, 0.2778, 0.9444, 0.3333, 0.8889, 0.3333, 0.8889, 0.2778, 0.9444, 0.2222, 0.9444, 0.2778, 0.8889, 0.2778, 0.8889, 0.2222, 0.9444, 0.1667, 0.9444, 0.2222, 0.8889, 0.2222, 0.8889, 0.1667, 0.9444, 0.1111, 0.9444, 0.1667, 0.8889, 0.1667, 0.8889, 0.1111, 0.9444, 0.05556, 0.9444, 0.1111, 0.8889, 0.1111, 0.8889, 0.05556, 0.9444, 0.4444, 0.9444, 0.5, 0.8889, 0.5, 0.8889, 0.4444, 0.9167, 0.0, 0.9444, 0.05556, 0.8889, 0.05556, 0.9444, 0.3889, 0.9444, 0.4444, 0.8889, 0.4444, 0.8889, 0.3889, 0.8889, 0.3333, 0.8889, 0.3889, 0.8333, 0.3889, 0.8333, 0.3333, 0.8889, 0.2778, 0.8889, 0.3333, 0.8333, 0.3333, 0.8333, 0.2778, 0.8889, 0.2222, 0.8889, 0.2778, 0.8333, 0.2778, 0.8333, 0.2222, 0.8889, 0.1667, 0.8889, 0.2222, 0.8333, 0.2222, 0.8333, 0.1667, 0.8889, 0.1111, 0.8889, 0.1667, 0.8333, 0.1667, 0.8333, 0.1111, 0.8889, 0.05556, 0.8889, 0.1111, 0.8333, 0.1111, 0.8333, 0.05556, 0.8889, 0.4444, 0.8889, 0.5, 0.8333, 0.5, 0.8333, 0.4444, 0.8611, 0.0, 0.8889, 0.05556, 0.8333, 0.05556, 0.8889, 0.3889, 0.8889, 0.4444, 0.8333, 0.4444, 0.8333, 0.3889, 0.5, 0.5, 0.5556, 0.5, 0.5556, 0.5, 0.5, 0.5, 0.8333, 0.3333, 0.8333, 0.3889, 0.7778, 0.3889, 0.7778, 0.3333, 0.3889, 0.5, 0.4444, 0.5, 0.4444, 0.5, 0.3889, 0.5, 0.8333, 0.2778, 0.8333, 0.3333, 0.7778, 0.3333, 0.7778, 0.2778, 0.2778, 0.5, 0.3333, 0.5, 0.3333, 0.5, 0.2778, 0.5, 0.8333, 0.2222, 0.8333, 0.2778, 0.7778, 0.2778, 0.7778, 0.2222, 0.05556, 0.5, 0.1111, 0.5, 0.1111, 0.5, 0.05556, 0.5, 0.8333, 0.1667, 0.8333, 0.2222, 0.7778, 0.2222, 0.7778, 0.1667, 0.1667, 0.5, 0.2222, 0.5, 0.2222, 0.5, 0.1667, 0.5, 0.9444, 0.5, 1.0, 0.5, 1.0, 0.5, 0.9444, 0.5, 0.8333, 0.1111, 0.8333, 0.1667, 0.7778, 0.1667, 0.7778, 0.1111, 0.6667, 0.5, 0.7222, 0.5, 0.7222, 0.5, 0.6667, 0.5, 0.7222, 0.5, 0.7778, 0.5, 0.7778, 0.5, 0.7222, 0.5, 0.8333, 0.05556, 0.8333, 0.1111, 0.7778, 0.1111, 0.7778, 0.05556, 0.8333, 0.4444, 0.8333, 0.5, 0.7778, 0.5, 0.7778, 0.4444, 0.8333, 0.5, 0.8889, 0.5, 0.8889, 0.5, 0.8333, 0.5, 0.8056, 0.0, 0.8333, 0.05556, 0.7778, 0.05556, 0.8333, 0.3889, 0.8333, 0.4444, 0.7778, 0.4444, 0.7778, 0.3889, 0.5556, 0.5, 0.6111, 0.5, 0.6111, 0.5, 0.5556, 0.5, 0.7778, 0.3333, 0.7778, 0.3889, 0.7222, 0.3889, 0.7222, 0.3333, 0.4444, 0.5, 0.5, 0.5, 0.5, 0.5, 0.4444, 0.5, 0.7778, 0.2778, 0.7778, 0.3333, 0.7222, 0.3333, 0.7222, 0.2778, 0.3333, 0.5, 0.3889, 0.5, 0.3889, 0.5, 0.3333, 0.5, 0.7778, 0.2222, 0.7778, 0.2778, 0.7222, 0.2778, 0.7222, 0.2222, 0.1111, 0.5, 0.1667, 0.5, 0.1667, 0.5, 0.1111, 0.5, 0.7778, 0.1667, 0.7778, 0.2222, 0.7222, 0.2222, 0.7222, 0.1667, 0.2222, 0.5, 0.2778, 0.5, 0.2778, 0.5, 0.2222, 0.5, 2.98e-08, 0.5, 0.05556, 0.5, 0.05556, 0.5, 2.98e-08, 0.5, 0.7778, 0.1111, 0.7778, 0.1667, 0.7222, 0.1667, 0.7222, 0.1111, 0.7778, 0.5, 0.8333, 0.5, 0.8333, 0.5, 0.7778, 0.5, 0.8889, 0.5, 0.9444, 0.5, 0.9444, 0.5, 0.8889, 0.5, 0.7778, 0.05556, 0.7778, 0.1111, 0.7222, 0.1111, 0.7222, 0.05556, 0.7778, 0.4444, 0.7778, 0.5, 0.7222, 0.5, 0.7222, 0.4444, 0.6111, 0.5, 0.6667, 0.5, 0.6667, 0.5, 0.6111, 0.5, 0.75, 0.0, 0.7778, 0.05556, 0.7222, 0.05556, 0.7778, 0.3889, 0.7778, 0.4444, 0.7222, 0.4444, 0.7222, 0.3889])
me_sphere_002.update()

# ---- objects
ob_first_digit = bpy.data.objects.new('First Digit', me_circle)
ob_first_digit_001 = bpy.data.objects.new('First Digit.001', me_circle_003)
ob_first_digit_002 = bpy.data.objects.new('First Digit.002', me_circle_004)
ob_circle = bpy.data.objects.new('Circle', me_circle_005)
ob_cube = bpy.data.objects.new('Cube', me_cube)
ob_cube_001 = bpy.data.objects.new('Cube.001', me_cube_001)
ob_sphere = bpy.data.objects.new('Sphere', me_sphere_002)

# ---- transforms, parenting, visibility, modifiers, constraints
ob_first_digit.location = (0.0, 6.739e-18, 4.162e-17)
ob_first_digit.rotation_euler = (-1.571, 1.882, -1.571)
ob_first_digit_001.location = (-0.5967, -3.008e-20, -1.858e-19)
ob_first_digit_001.rotation_euler = (-1.571, 1.882, -1.571)
ob_first_digit_002.location = (-1.185, -6.709e-18, -4.144e-17)
ob_first_digit_002.rotation_euler = (-1.571, 1.882, -1.571)
ob_circle.location = (-0.4057, -0.05683, 0.0)
ob_circle.rotation_euler = (1.571, -0.0, 0.0)
ob_circle.scale = (1.671, 1.671, 1.671)
ob_cube.location = (-1.347, -1.015, 0.0)
ob_cube.scale = (0.002637, 0.0003366, 0.002637)
ob_cube_001.location = (0.6714, -1.015, 0.0)
ob_cube_001.scale = (-0.002637, 0.0003366, 0.002637)
ob_sphere.location = (-0.4177, -0.38, 0.01326)
ob_sphere.rotation_euler = (-1.571, -2.22e-16, 2.22e-16)
ob_sphere.scale = (0.01662, 0.01662, 0.01662)

# ---- collection membership
col_collection.objects.link(ob_first_digit)
col_collection.objects.link(ob_first_digit_001)
col_collection.objects.link(ob_first_digit_002)
col_collection.objects.link(ob_circle)
col_collection.objects.link(ob_cube)
col_collection.objects.link(ob_cube_001)
col_collection.objects.link(ob_sphere)

# ---- scene / render settings (as saved in the file)
scene.frame_start = 1; scene.frame_end = 250; scene.frame_set(1)
scene.render.engine = 'BLENDER_EEVEE_NEXT'
scene.cycles.sampling_pattern = 'TABULATED_SOBOL'
scene.view_settings.view_transform = 'Filmic'
scene.unit_settings.scale_length = 0.01
bpy.context.view_layer.update()

# ---- added for rendering (the .blend has no active camera and no usable light): camera, sun
cam_auto = bpy.data.cameras.new('AutoCamera')
cam_auto.lens = 50.0
cam_auto.sensor_width = 36.0
cam_auto.clip_end = 1000.0
ob_auto_camera = bpy.data.objects.new('AutoCamera', cam_auto)
scene.collection.objects.link(ob_auto_camera)
ob_auto_camera.location = (5.52867, -7.39512, 4.74754)
ob_auto_camera.rotation_euler = (1.09748, -7.21219e-08, 0.694738)
scene.camera = ob_auto_camera
light_auto_sun = bpy.data.lights.new('AutoSun', 'SUN')
light_auto_sun.energy = 3.0
light_auto_sun.angle = 0.0523599
ob_auto_sun = bpy.data.objects.new('AutoSun', light_auto_sun)
scene.collection.objects.link(ob_auto_sun)
ob_auto_sun.rotation_euler = (0.872665, 0.174533, 0.523599)
bpy.context.view_layer.update()
